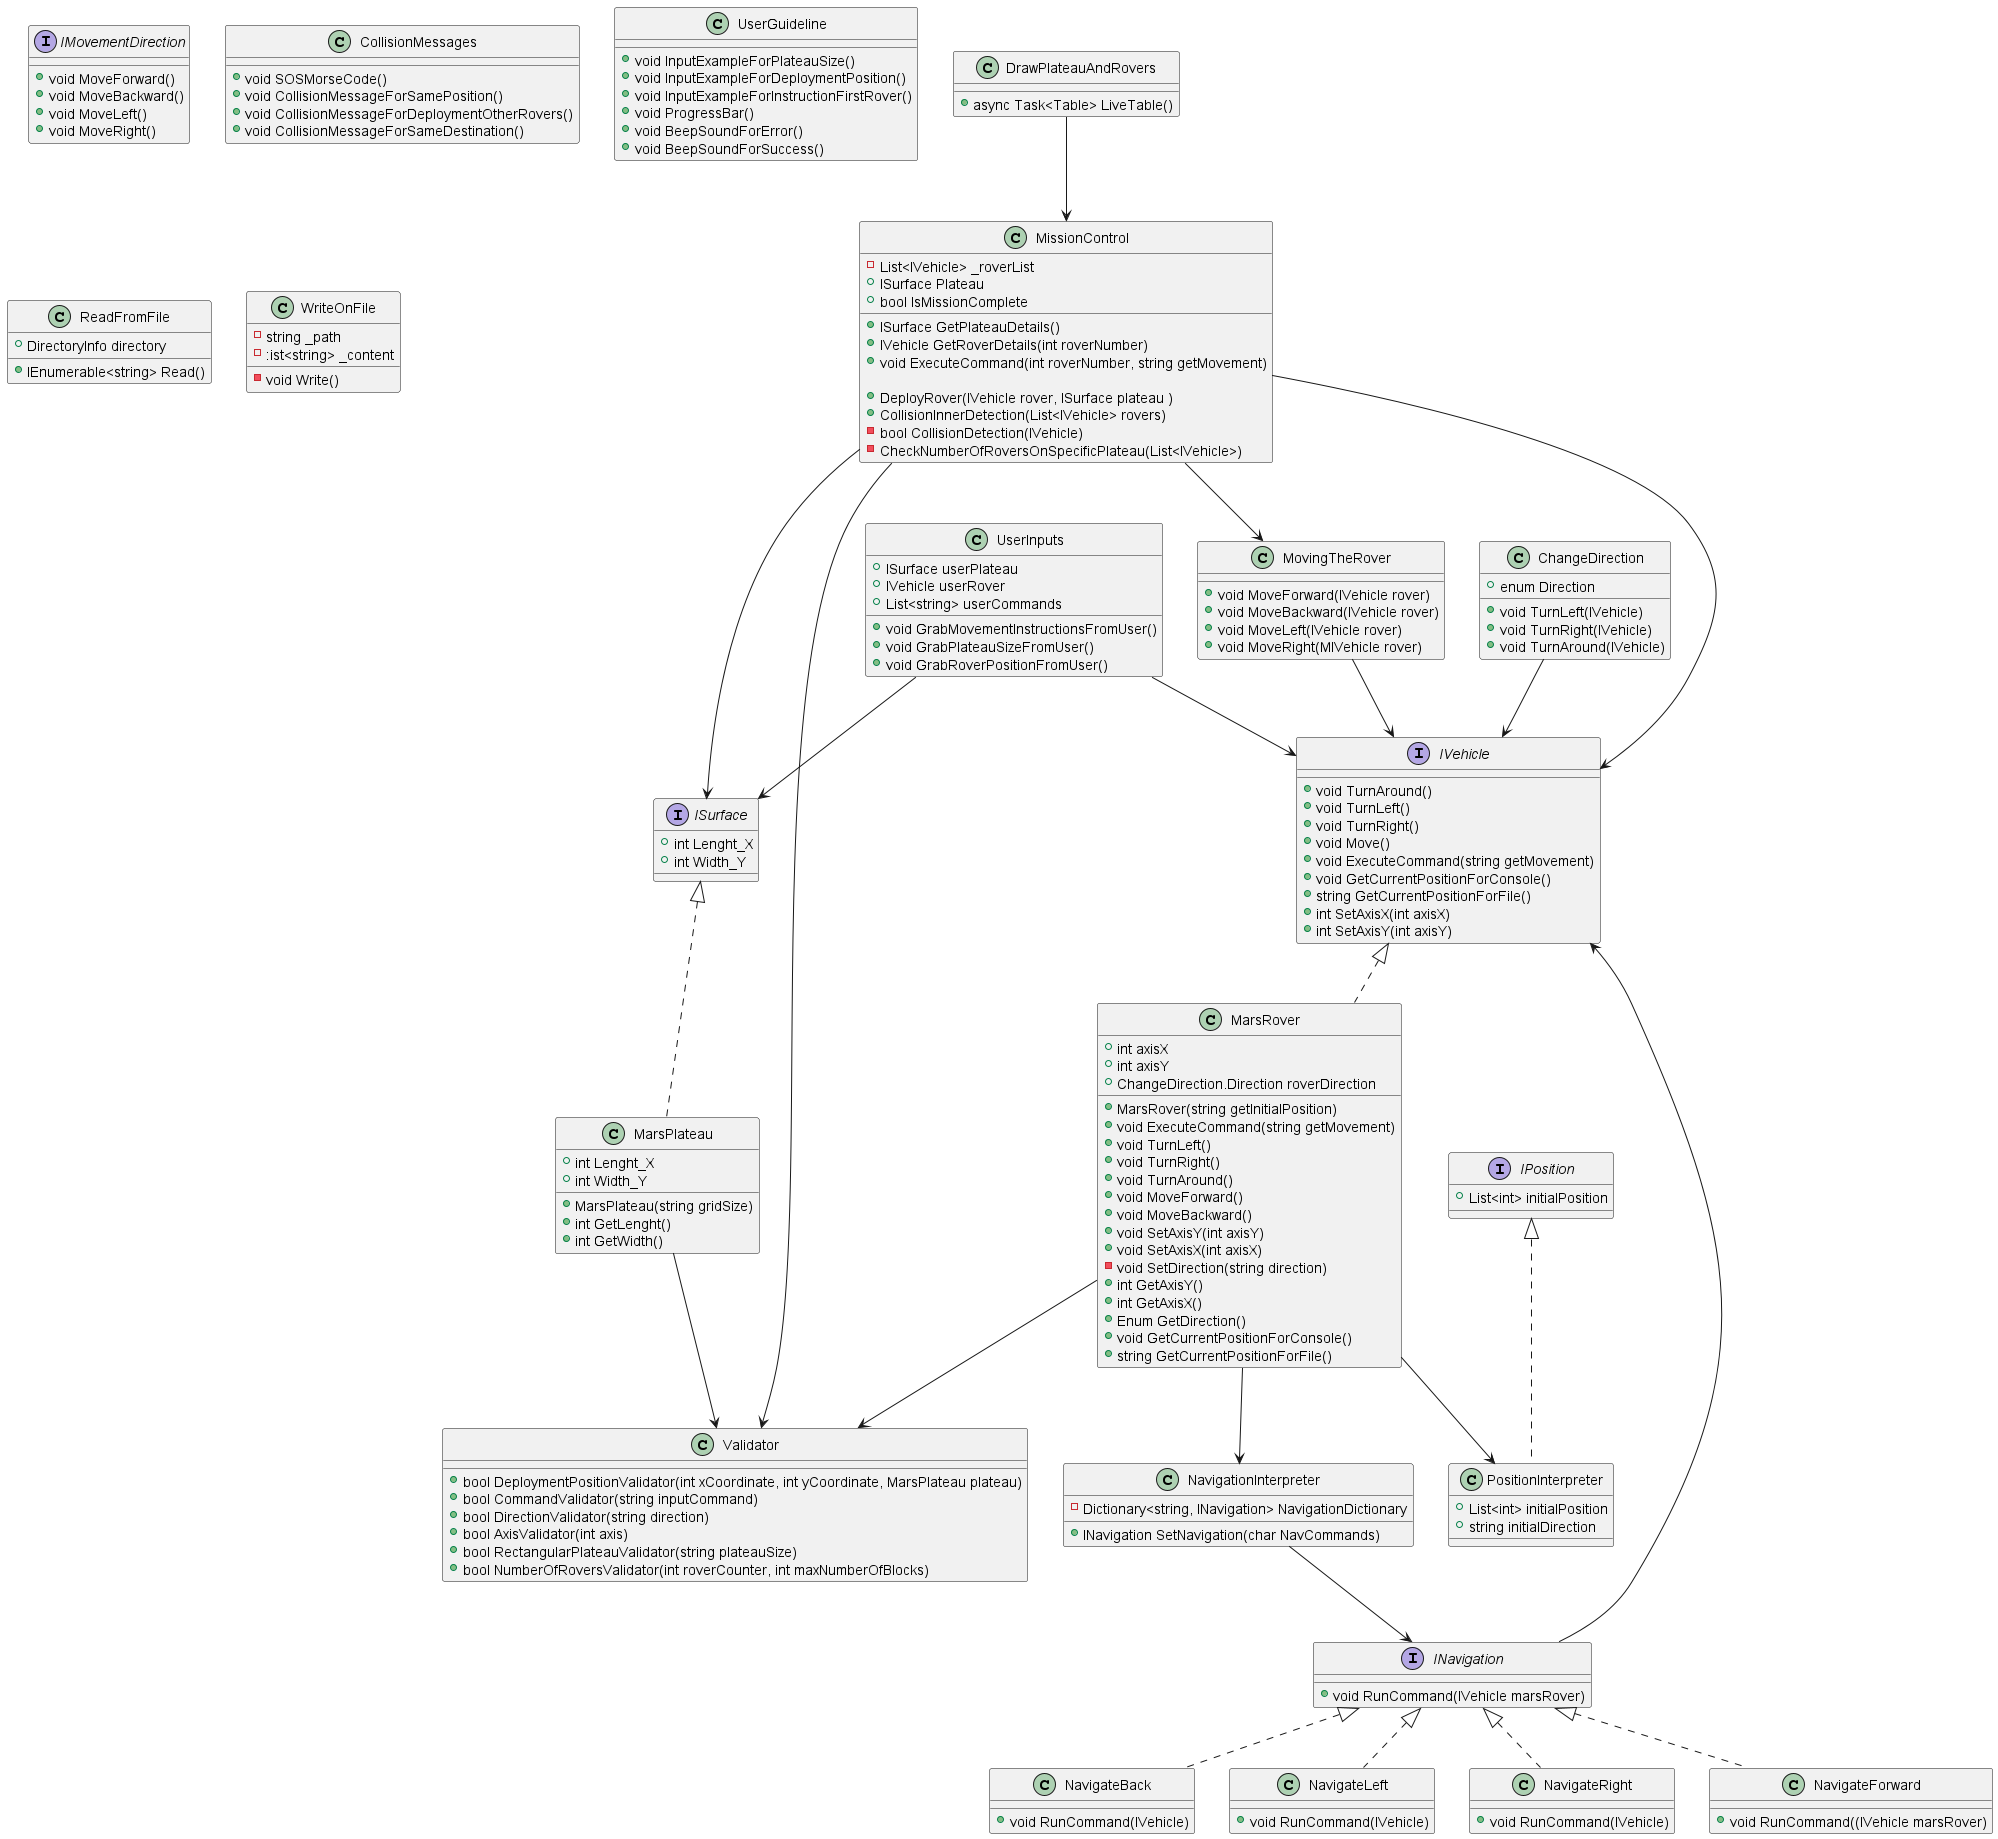

The diagram above was rendered by PlantUML. Its source (embedded in the PNG):
@startuml "MarsRover-Kata-UML.png"

interface IVehicle
{
+ void TurnAround()
+ void TurnLeft()
+ void TurnRight()
+ void Move()
+ void ExecuteCommand(string getMovement)
+ void GetCurrentPositionForConsole()
+ string GetCurrentPositionForFile()
+ int SetAxisX(int axisX)
+ int SetAxisY(int axisY)
}

interface ISurface
{
+ int Lenght_X
+ int Width_Y
}

interface IPosition
{
+ List<int> initialPosition
}

interface INavigation
{
+ void RunCommand(IVehicle marsRover)
}

interface IMovementDirection
{
+ void MoveForward()
+ void MoveBackward()
+ void MoveLeft()
+ void MoveRight()
}

class MarsRover implements IVehicle
{
+ int axisX
+ int axisY
+ ChangeDirection.Direction roverDirection

+ MarsRover(string getInitialPosition)
+ void ExecuteCommand(string getMovement)
+ void TurnLeft()
+ void TurnRight()
+ void TurnAround()
+ void MoveForward()
+ void MoveBackward()
+ void SetAxisY(int axisY)
+ void SetAxisX(int axisX)
- void SetDirection(string direction)
+ int GetAxisY()
+ int GetAxisX()
+ Enum GetDirection()
+ void GetCurrentPositionForConsole()
+ string GetCurrentPositionForFile()
}
class MissionControl
{

- List<IVehicle> _roverList
+ ISurface Plateau
+ bool IsMissionComplete

+ ISurface GetPlateauDetails()
+ IVehicle GetRoverDetails(int roverNumber)
+ void ExecuteCommand(int roverNumber, string getMovement)

+ DeployRover(IVehicle rover, ISurface plateau )
+ CollisionInnerDetection(List<IVehicle> rovers)
- bool CollisionDetection(IVehicle)
- CheckNumberOfRoversOnSpecificPlateau(List<IVehicle>)

}
class MarsPlateau implements ISurface
{
+ int Lenght_X
+ int Width_Y
+ MarsPlateau(string gridSize)
+ int GetLenght()
+ int GetWidth()
}
class NavigateBack implements INavigation
{
+ void RunCommand(IVehicle)
}
class NavigateLeft implements INavigation
{
+ void RunCommand(IVehicle)
}

class NavigateRight implements INavigation
{
+ void RunCommand(IVehicle)
}
class NavigateForward implements INavigation
{
+ void RunCommand((IVehicle marsRover)
}
class PositionInterpreter implements IPosition
{
+ List<int> initialPosition
+ string initialDirection
}

class NavigationInterpreter
{
- Dictionary<string, INavigation> NavigationDictionary
+ INavigation SetNavigation(char NavCommands)
}
class ChangeDirection
{
+ enum Direction
+ void TurnLeft(IVehicle)
+ void TurnRight(IVehicle)
+ void TurnAround(IVehicle)
}

class MovingTheRover
{
+ void MoveForward(IVehicle rover)
+ void MoveBackward(IVehicle rover)
+ void MoveLeft(IVehicle rover)
+ void MoveRight(MIVehicle rover)
}
class Validator
{
+ bool DeploymentPositionValidator(int xCoordinate, int yCoordinate, MarsPlateau plateau)
+ bool CommandValidator(string inputCommand)
+ bool DirectionValidator(string direction)
+ bool AxisValidator(int axis)
+ bool RectangularPlateauValidator(string plateauSize)
+ bool NumberOfRoversValidator(int roverCounter, int maxNumberOfBlocks)

}

class CollisionMessages
{
+ void SOSMorseCode()
+ void CollisionMessageForSamePosition()
+ void CollisionMessageForDeploymentOtherRovers()
+ void CollisionMessageForSameDestination()
}

class UserGuideline
{
+ void InputExampleForPlateauSize()
+ void InputExampleForDeploymentPosition()
+ void InputExampleForInstructionFirstRover()
+ void ProgressBar()
+ void BeepSoundForError()
+ void BeepSoundForSuccess()
}
class UserInputs
{
+ ISurface userPlateau
+ IVehicle userRover
+ List<string> userCommands
+ void GrabMovementInstructionsFromUser()
+ void GrabPlateauSizeFromUser()
+ void GrabRoverPositionFromUser()
}
class DrawPlateauAndRovers
{
+ async Task<Table> LiveTable()
}
class ReadFromFile
{
+ DirectoryInfo directory
+ IEnumerable<string> Read()
}
class WriteOnFile
{
- string _path
- :ist<string> _content
- void Write()
}

INavigation --> IVehicle
MarsRover --> PositionInterpreter
MarsRover --> NavigationInterpreter
MarsRover --> Validator

ChangeDirection --> IVehicle
MovingTheRover --> IVehicle

NavigationInterpreter --> INavigation

MarsPlateau --> Validator

MissionControl --> IVehicle
MissionControl --> ISurface
MissionControl --> Validator
MissionControl --> MovingTheRover

DrawPlateauAndRovers --> MissionControl

UserInputs --> ISurface
UserInputs --> IVehicle

@enduml